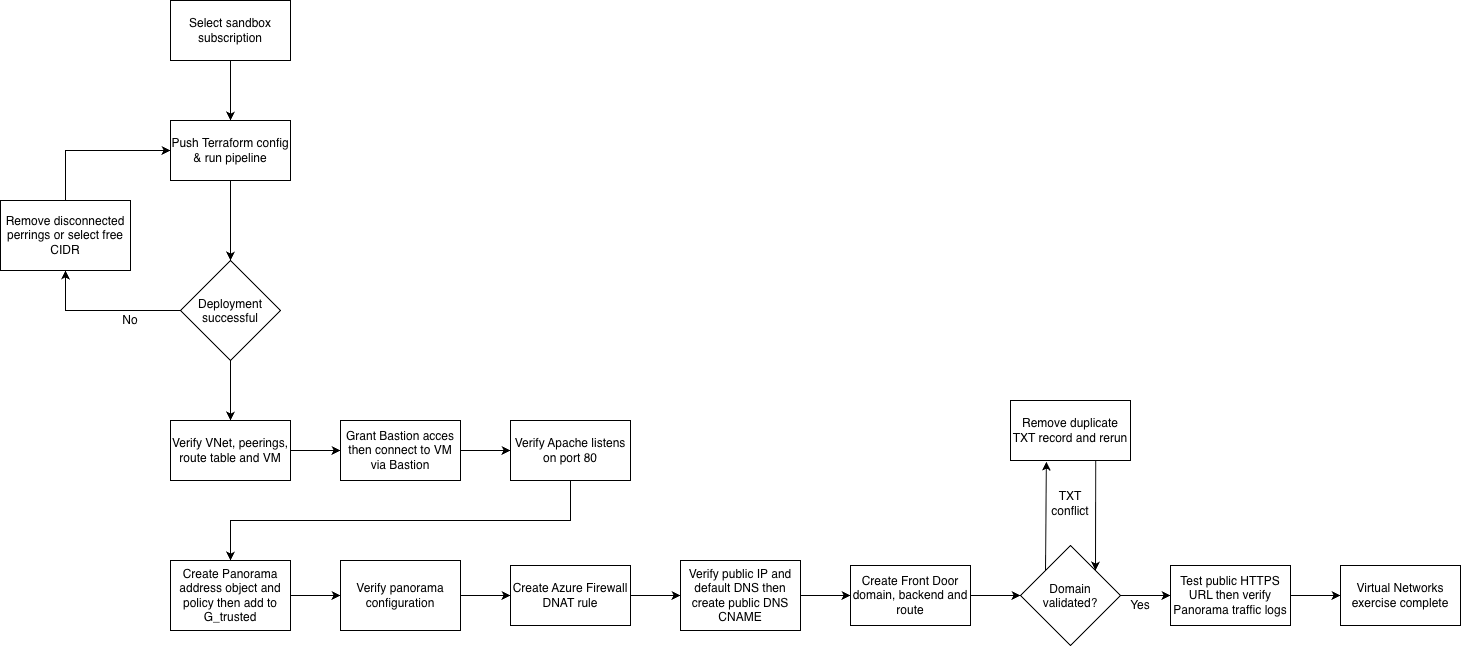

The diagram above was exported from draw.io. Its source (the exported page's mxGraphModel, read from the mxfile embedded in the PNG):
<mxGraphModel dx="1548" dy="1014" grid="0" gridSize="10" guides="1" tooltips="1" connect="1" arrows="1" fold="1" page="0" pageScale="1" pageWidth="827" pageHeight="1169" math="0" shadow="0">
  <root>
    <mxCell id="0" />
    <mxCell id="1" parent="0" />
    <mxCell id="_BI7uXYAXe3m0wWNJjgR-1" parent="1" style="rounded=0;whiteSpace=wrap;html=1;" value="Select sandbox subscription" vertex="1">
      <mxGeometry height="60" width="120" x="200" y="40" as="geometry" />
    </mxCell>
    <mxCell id="_BI7uXYAXe3m0wWNJjgR-2" parent="1" style="rounded=0;whiteSpace=wrap;html=1;" value="Push Terraform config &amp;amp; run pipeline" vertex="1">
      <mxGeometry height="60" width="120" x="200" y="160" as="geometry" />
    </mxCell>
    <mxCell id="_BI7uXYAXe3m0wWNJjgR-3" parent="1" style="rhombus;whiteSpace=wrap;html=1;shapeInside=1;" value="Deployment successful" vertex="1">
      <mxGeometry height="100" width="100" x="210" y="300" as="geometry" />
    </mxCell>
    <mxCell id="_BI7uXYAXe3m0wWNJjgR-4" parent="1" style="rounded=0;whiteSpace=wrap;html=1;" value="Remove disconnected perrings or select free CIDR" vertex="1">
      <mxGeometry height="70" width="130" x="30" y="240" as="geometry" />
    </mxCell>
    <mxCell id="_BI7uXYAXe3m0wWNJjgR-5" edge="1" parent="1" source="_BI7uXYAXe3m0wWNJjgR-3" style="endArrow=classic;html=1;rounded=0;entryX=0.5;entryY=1;entryDx=0;entryDy=0;exitX=0;exitY=0.5;exitDx=0;exitDy=0;" target="_BI7uXYAXe3m0wWNJjgR-4" value="">
      <mxGeometry height="50" relative="1" width="50" as="geometry">
        <Array as="points">
          <mxPoint x="95" y="350" />
        </Array>
        <mxPoint x="75" y="560" as="sourcePoint" />
        <mxPoint x="125" y="510" as="targetPoint" />
      </mxGeometry>
    </mxCell>
    <mxCell id="_BI7uXYAXe3m0wWNJjgR-6" edge="1" parent="1" source="_BI7uXYAXe3m0wWNJjgR-4" style="endArrow=classic;html=1;rounded=0;entryX=0;entryY=0.5;entryDx=0;entryDy=0;exitX=0.5;exitY=0;exitDx=0;exitDy=0;" target="_BI7uXYAXe3m0wWNJjgR-2" value="">
      <mxGeometry height="50" relative="1" width="50" as="geometry">
        <Array as="points">
          <mxPoint x="95" y="190" />
        </Array>
        <mxPoint x="100" y="250" as="sourcePoint" />
        <mxPoint x="150" y="200" as="targetPoint" />
      </mxGeometry>
    </mxCell>
    <mxCell id="_BI7uXYAXe3m0wWNJjgR-7" edge="1" parent="1" source="_BI7uXYAXe3m0wWNJjgR-1" style="endArrow=classic;html=1;rounded=0;exitX=0.5;exitY=1;exitDx=0;exitDy=0;entryX=0.5;entryY=0;entryDx=0;entryDy=0;" target="_BI7uXYAXe3m0wWNJjgR-2" value="">
      <mxGeometry height="50" relative="1" width="50" as="geometry">
        <mxPoint x="340" y="170" as="sourcePoint" />
        <mxPoint x="390" y="120" as="targetPoint" />
      </mxGeometry>
    </mxCell>
    <mxCell id="_BI7uXYAXe3m0wWNJjgR-8" edge="1" parent="1" source="_BI7uXYAXe3m0wWNJjgR-2" style="endArrow=classic;html=1;rounded=0;exitX=0.5;exitY=1;exitDx=0;exitDy=0;entryX=0.5;entryY=0;entryDx=0;entryDy=0;" target="_BI7uXYAXe3m0wWNJjgR-3" value="">
      <mxGeometry height="50" relative="1" width="50" as="geometry">
        <mxPoint x="450" y="510" as="sourcePoint" />
        <mxPoint x="500" y="460" as="targetPoint" />
      </mxGeometry>
    </mxCell>
    <mxCell id="_BI7uXYAXe3m0wWNJjgR-11" parent="1" style="text;html=1;whiteSpace=wrap;strokeColor=none;fillColor=none;align=center;verticalAlign=middle;rounded=0;" value="No" vertex="1">
      <mxGeometry height="20" width="60" x="130" y="350" as="geometry" />
    </mxCell>
    <mxCell id="_BI7uXYAXe3m0wWNJjgR-15" edge="1" parent="1" source="_BI7uXYAXe3m0wWNJjgR-12" style="edgeStyle=orthogonalEdgeStyle;rounded=0;orthogonalLoop=1;jettySize=auto;html=1;entryX=0;entryY=0.5;entryDx=0;entryDy=0;" target="_BI7uXYAXe3m0wWNJjgR-14">
      <mxGeometry relative="1" as="geometry" />
    </mxCell>
    <mxCell id="_BI7uXYAXe3m0wWNJjgR-12" parent="1" style="rounded=0;whiteSpace=wrap;html=1;" value="Verify VNet, peerings, route table and VM" vertex="1">
      <mxGeometry height="60" width="120" x="200" y="460" as="geometry" />
    </mxCell>
    <mxCell id="_BI7uXYAXe3m0wWNJjgR-13" edge="1" parent="1" source="_BI7uXYAXe3m0wWNJjgR-3" style="endArrow=classic;html=1;rounded=0;exitX=0.5;exitY=1;exitDx=0;exitDy=0;entryX=0.5;entryY=0;entryDx=0;entryDy=0;" target="_BI7uXYAXe3m0wWNJjgR-12" value="">
      <mxGeometry height="50" relative="1" width="50" as="geometry">
        <mxPoint x="380" y="420" as="sourcePoint" />
        <mxPoint x="430" y="370" as="targetPoint" />
      </mxGeometry>
    </mxCell>
    <mxCell id="_BI7uXYAXe3m0wWNJjgR-17" edge="1" parent="1" source="_BI7uXYAXe3m0wWNJjgR-14" style="edgeStyle=orthogonalEdgeStyle;rounded=0;orthogonalLoop=1;jettySize=auto;html=1;exitX=1;exitY=0.5;exitDx=0;exitDy=0;entryX=0;entryY=0.5;entryDx=0;entryDy=0;" target="_BI7uXYAXe3m0wWNJjgR-16">
      <mxGeometry relative="1" as="geometry" />
    </mxCell>
    <mxCell id="_BI7uXYAXe3m0wWNJjgR-14" parent="1" style="rounded=0;whiteSpace=wrap;html=1;" value="Grant Bastion acces then connect to VM via Bastion" vertex="1">
      <mxGeometry height="60" width="120" x="370" y="460" as="geometry" />
    </mxCell>
    <mxCell id="_BI7uXYAXe3m0wWNJjgR-16" parent="1" style="rounded=0;whiteSpace=wrap;html=1;" value="Verify Apache listens on port 80" vertex="1">
      <mxGeometry height="60" width="120" x="540" y="460" as="geometry" />
    </mxCell>
    <mxCell id="_BI7uXYAXe3m0wWNJjgR-22" edge="1" parent="1" source="_BI7uXYAXe3m0wWNJjgR-18" style="edgeStyle=orthogonalEdgeStyle;rounded=0;orthogonalLoop=1;jettySize=auto;html=1;entryX=0;entryY=0.5;entryDx=0;entryDy=0;" target="_BI7uXYAXe3m0wWNJjgR-21">
      <mxGeometry relative="1" as="geometry" />
    </mxCell>
    <mxCell id="_BI7uXYAXe3m0wWNJjgR-18" parent="1" style="rounded=0;whiteSpace=wrap;html=1;" value="Create Panorama address object and policy then add to G_trusted" vertex="1">
      <mxGeometry height="70" width="120" x="200" y="600" as="geometry" />
    </mxCell>
    <mxCell id="_BI7uXYAXe3m0wWNJjgR-19" edge="1" parent="1" source="_BI7uXYAXe3m0wWNJjgR-16" style="endArrow=classic;html=1;rounded=0;exitX=0.5;exitY=1;exitDx=0;exitDy=0;entryX=0.5;entryY=0;entryDx=0;entryDy=0;" target="_BI7uXYAXe3m0wWNJjgR-18" value="">
      <mxGeometry height="50" relative="1" width="50" as="geometry">
        <Array as="points">
          <mxPoint x="600" y="560" />
          <mxPoint x="260" y="560" />
        </Array>
        <mxPoint x="610" y="520" as="sourcePoint" />
        <mxPoint x="270.0000000000002" y="600" as="targetPoint" />
      </mxGeometry>
    </mxCell>
    <mxCell id="_BI7uXYAXe3m0wWNJjgR-24" edge="1" parent="1" source="_BI7uXYAXe3m0wWNJjgR-21" style="edgeStyle=orthogonalEdgeStyle;rounded=0;orthogonalLoop=1;jettySize=auto;html=1;entryX=0;entryY=0.5;entryDx=0;entryDy=0;" target="_BI7uXYAXe3m0wWNJjgR-23">
      <mxGeometry relative="1" as="geometry" />
    </mxCell>
    <mxCell id="_BI7uXYAXe3m0wWNJjgR-21" parent="1" style="rounded=0;whiteSpace=wrap;html=1;" value="Verify panorama configuration" vertex="1">
      <mxGeometry height="70" width="120" x="370" y="600" as="geometry" />
    </mxCell>
    <mxCell id="_BI7uXYAXe3m0wWNJjgR-27" edge="1" parent="1" source="_BI7uXYAXe3m0wWNJjgR-23" style="edgeStyle=orthogonalEdgeStyle;rounded=0;orthogonalLoop=1;jettySize=auto;html=1;entryX=0;entryY=0.5;entryDx=0;entryDy=0;" target="_BI7uXYAXe3m0wWNJjgR-26">
      <mxGeometry relative="1" as="geometry" />
    </mxCell>
    <mxCell id="_BI7uXYAXe3m0wWNJjgR-23" parent="1" style="rounded=0;whiteSpace=wrap;html=1;" value="Create Azure Firewall DNAT rule" vertex="1">
      <mxGeometry height="60" width="120" x="540" y="605" as="geometry" />
    </mxCell>
    <mxCell id="_BI7uXYAXe3m0wWNJjgR-37" edge="1" parent="1" source="_BI7uXYAXe3m0wWNJjgR-25" style="edgeStyle=orthogonalEdgeStyle;rounded=0;orthogonalLoop=1;jettySize=auto;html=1;entryX=0;entryY=0.5;entryDx=0;entryDy=0;" target="_BI7uXYAXe3m0wWNJjgR-33">
      <mxGeometry relative="1" as="geometry" />
    </mxCell>
    <mxCell id="_BI7uXYAXe3m0wWNJjgR-25" parent="1" style="rounded=0;whiteSpace=wrap;html=1;" value="Create Front Door domain, backend and route" vertex="1">
      <mxGeometry height="60" width="120" x="880" y="605" as="geometry" />
    </mxCell>
    <mxCell id="_BI7uXYAXe3m0wWNJjgR-29" edge="1" parent="1" source="_BI7uXYAXe3m0wWNJjgR-26" style="edgeStyle=orthogonalEdgeStyle;rounded=0;orthogonalLoop=1;jettySize=auto;html=1;entryX=0;entryY=0.5;entryDx=0;entryDy=0;" target="_BI7uXYAXe3m0wWNJjgR-25">
      <mxGeometry relative="1" as="geometry" />
    </mxCell>
    <mxCell id="_BI7uXYAXe3m0wWNJjgR-26" parent="1" style="rounded=0;whiteSpace=wrap;html=1;" value="Verify public IP and default DNS then create public DNS CNAME" vertex="1">
      <mxGeometry height="70" width="120" x="710" y="600" as="geometry" />
    </mxCell>
    <mxCell id="_BI7uXYAXe3m0wWNJjgR-30" parent="1" style="rounded=0;whiteSpace=wrap;html=1;" value="Remove duplicate TXT record and rerun" vertex="1">
      <mxGeometry height="60" width="120" x="1040" y="440" as="geometry" />
    </mxCell>
    <mxCell id="_BI7uXYAXe3m0wWNJjgR-31" parent="1" style="rounded=0;whiteSpace=wrap;html=1;" value="Virtual Networks exercise complete" vertex="1">
      <mxGeometry height="60" width="120" x="1370" y="605" as="geometry" />
    </mxCell>
    <mxCell id="_BI7uXYAXe3m0wWNJjgR-39" edge="1" parent="1" source="_BI7uXYAXe3m0wWNJjgR-32" style="edgeStyle=orthogonalEdgeStyle;rounded=0;orthogonalLoop=1;jettySize=auto;html=1;entryX=0;entryY=0.5;entryDx=0;entryDy=0;" target="_BI7uXYAXe3m0wWNJjgR-31">
      <mxGeometry relative="1" as="geometry" />
    </mxCell>
    <mxCell id="_BI7uXYAXe3m0wWNJjgR-32" parent="1" style="rounded=0;whiteSpace=wrap;html=1;" value="Test public HTTPS URL then verify Panorama traffic logs" vertex="1">
      <mxGeometry height="60" width="120" x="1200" y="605" as="geometry" />
    </mxCell>
    <mxCell id="_BI7uXYAXe3m0wWNJjgR-38" edge="1" parent="1" source="_BI7uXYAXe3m0wWNJjgR-33" style="edgeStyle=orthogonalEdgeStyle;rounded=0;orthogonalLoop=1;jettySize=auto;html=1;entryX=0;entryY=0.5;entryDx=0;entryDy=0;" target="_BI7uXYAXe3m0wWNJjgR-32">
      <mxGeometry relative="1" as="geometry" />
    </mxCell>
    <mxCell id="_BI7uXYAXe3m0wWNJjgR-33" parent="1" style="rhombus;whiteSpace=wrap;html=1;shapeInside=1;" value="Domain validated?" vertex="1">
      <mxGeometry height="100" width="100" x="1050" y="585" as="geometry" />
    </mxCell>
    <mxCell id="_BI7uXYAXe3m0wWNJjgR-34" edge="1" parent="1" source="_BI7uXYAXe3m0wWNJjgR-33" style="endArrow=classic;html=1;rounded=0;exitX=0;exitY=0;exitDx=0;exitDy=0;entryX=0.299;entryY=1.019;entryDx=0;entryDy=0;entryPerimeter=0;" target="_BI7uXYAXe3m0wWNJjgR-30" value="">
      <mxGeometry height="50" relative="1" width="50" as="geometry">
        <mxPoint x="1040" y="560" as="sourcePoint" />
        <mxPoint x="1090" y="510" as="targetPoint" />
      </mxGeometry>
    </mxCell>
    <mxCell id="_BI7uXYAXe3m0wWNJjgR-35" edge="1" parent="1" source="_BI7uXYAXe3m0wWNJjgR-30" style="endArrow=classic;html=1;rounded=0;entryX=1;entryY=0;entryDx=0;entryDy=0;exitX=0.71;exitY=1.007;exitDx=0;exitDy=0;exitPerimeter=0;" target="_BI7uXYAXe3m0wWNJjgR-33" value="">
      <mxGeometry height="50" relative="1" width="50" as="geometry">
        <mxPoint x="1120" y="560" as="sourcePoint" />
        <mxPoint x="1170" y="510" as="targetPoint" />
      </mxGeometry>
    </mxCell>
    <mxCell id="_BI7uXYAXe3m0wWNJjgR-36" parent="1" style="text;html=1;whiteSpace=wrap;strokeColor=none;fillColor=none;align=center;verticalAlign=middle;rounded=0;" value="TXT conflict" vertex="1">
      <mxGeometry height="30" width="60" x="1070" y="528" as="geometry" />
    </mxCell>
    <mxCell id="_BI7uXYAXe3m0wWNJjgR-40" parent="1" style="text;html=1;whiteSpace=wrap;strokeColor=none;fillColor=none;align=center;verticalAlign=middle;rounded=0;" value="Yes" vertex="1">
      <mxGeometry height="30" width="60" x="1140" y="630" as="geometry" />
    </mxCell>
  </root>
</mxGraphModel>